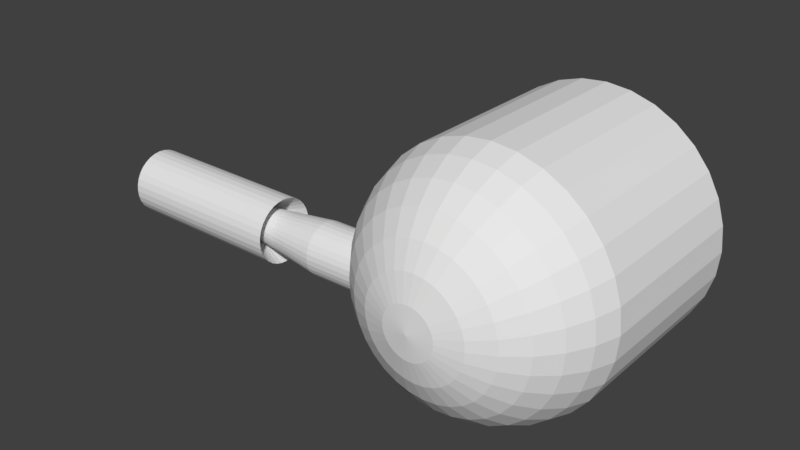 # Source: Tower1Old.blend  (saved by Blender 2.79.0; exported with 4.5.12 LTS)
import bpy
from mathutils import Matrix  # noqa: F401  (used for matrix-valued properties, if any)

bpy.ops.wm.read_factory_settings(use_empty=True)
scene = bpy.context.scene
scene.name = 'Scene'

# ---- collections
col_collection_1 = bpy.data.collections.new('Collection 1'); scene.collection.children.link(col_collection_1)

# ---- world
world_world = bpy.data.worlds.new('World'); scene.world = world_world
world_world.color = (0.05088, 0.05088, 0.05088)
world_world.use_sun_shadow = False
world_world.sun_shadow_jitter_overblur = 0.0
world_world.cycles.sampling_method = 'MANUAL'

# ---- meshes
me_sphere = bpy.data.meshes.new('Sphere')
me_sphere.from_pydata([(0.0, 0.1951, 2.738), (0.0, 0.3827, 2.682), (0.0, 0.5556, 2.589), (0.0, 0.7071, 2.465), (0.0, 0.8315, 2.313), (0.0, 0.9239, 2.14), (0.0, 0.9808, 1.953), (1.263e-07, -0.002304, 1.938), (0.03806, 0.1913, 2.738), (0.07466, 0.3753, 2.682), (0.1084, 0.5449, 2.589), (0.1379, 0.6935, 2.465), (0.1622, 0.8155, 2.313), (0.1802, 0.9061, 2.14), (0.1913, 0.9619, 1.953), (-0.0004488, -0.002261, 1.938), (0.07466, 0.1802, 2.738), (0.1464, 0.3536, 2.682), (0.2126, 0.5133, 2.589), (0.2706, 0.6533, 2.465), (0.3182, 0.7682, 2.313), (0.3536, 0.8536, 2.14), (0.3753, 0.9061, 1.953), (-0.0008782, -0.002128, 1.938), (0.1084, 0.1622, 2.738), (0.2126, 0.3182, 2.682), (0.3087, 0.4619, 2.589), (0.3928, 0.5879, 2.465), (0.4619, 0.6913, 2.313), (0.5133, 0.7682, 2.14), (0.5449, 0.8155, 1.953), (-0.001281, -0.001918, 1.938), (0.1379, 0.1379, 2.738), (0.2706, 0.2706, 2.682), (0.3928, 0.3928, 2.589), (0.5, 0.5, 2.465), (0.5879, 0.5879, 2.313), (0.6533, 0.6533, 2.14), (0.6935, 0.6935, 1.953), (-0.001626, -0.001626, 1.938), (0.1622, 0.1084, 2.738), (0.3182, 0.2126, 2.682), (0.4619, 0.3087, 2.589), (0.5879, 0.3928, 2.465), (0.6913, 0.4619, 2.313), (0.7682, 0.5133, 2.14), (0.8155, 0.5449, 1.953), (-0.001917, -0.001282, 1.938), (0.1802, 0.07466, 2.738), (0.3536, 0.1464, 2.682), (0.5133, 0.2126, 2.589), (0.6533, 0.2706, 2.465), (0.7682, 0.3182, 2.313), (0.8536, 0.3536, 2.14), (0.9061, 0.3753, 1.953), (-0.002127, -0.0008786, 1.938), (0.1913, 0.03806, 2.738), (0.3753, 0.07466, 2.682), (0.5449, 0.1084, 2.589), (0.6935, 0.1379, 2.465), (0.8155, 0.1622, 2.313), (0.9061, 0.1802, 2.14), (0.9619, 0.1913, 1.953), (-0.002261, -0.0004492, 1.938), (0.1951, -3.266e-07, 2.738), (0.3827, -3.192e-07, 2.682), (0.5556, -3.117e-07, 2.589), (0.7071, -3.192e-07, 2.465), (0.8315, -3.341e-07, 2.313), (0.9239, -2.745e-07, 2.14), (0.9808, -3.937e-07, 1.953), (-0.002304, -2.757e-07, 1.938), (0.1913, -0.03806, 2.738), (0.3753, -0.07466, 2.682), (0.5449, -0.1084, 2.589), (0.6935, -0.138, 2.465), (0.8155, -0.1622, 2.313), (0.9061, -0.1802, 2.14), (0.9619, -0.1913, 1.953), (-0.002261, 0.0004486, 1.938), (0.1802, -0.07466, 2.738), (0.3536, -0.1464, 2.682), (0.5133, -0.2126, 2.589), (0.6533, -0.2706, 2.465), (0.7682, -0.3182, 2.313), (0.8536, -0.3536, 2.14), (0.9061, -0.3753, 1.953), (-0.002127, 0.0008781, 1.938), (0.1622, -0.1084, 2.738), (0.3182, -0.2126, 2.682), (0.4619, -0.3087, 2.589), (0.5879, -0.3928, 2.465), (0.6913, -0.4619, 2.313), (0.7682, -0.5133, 2.14), (0.8155, -0.5449, 1.953), (-0.001917, 0.001281, 1.938), (0.1379, -0.138, 2.738), (0.2706, -0.2706, 2.682), (0.3928, -0.3928, 2.589), (0.5, -0.5, 2.465), (0.5879, -0.5879, 2.313), (0.6533, -0.6533, 2.14), (0.6935, -0.6935, 1.953), (-0.001626, 0.001625, 1.938), (0.1084, -0.1622, 2.738), (0.2126, -0.3182, 2.682), (0.3087, -0.4619, 2.589), (0.3928, -0.5879, 2.465), (0.4619, -0.6913, 2.313), (0.5133, -0.7682, 2.14), (0.5449, -0.8155, 1.953), (-0.001281, 0.001917, 1.938), (0.07466, -0.1802, 2.738), (0.1464, -0.3536, 2.682), (0.2126, -0.5133, 2.589), (0.2706, -0.6533, 2.465), (0.3182, -0.7682, 2.313), (0.3536, -0.8536, 2.14), (0.3753, -0.9061, 1.953), (-0.0008782, 0.002127, 1.938), (0.03806, -0.1913, 2.738), (0.07466, -0.3753, 2.682), (0.1084, -0.5449, 2.589), (0.1379, -0.6935, 2.465), (0.1622, -0.8155, 2.313), (0.1802, -0.9061, 2.14), (0.1913, -0.9619, 1.953), (-0.0004488, 0.00226, 1.938), (-7.212e-09, -0.1951, 2.738), (4.122e-08, -0.3827, 2.682), (2.632e-08, -0.5556, 2.589), (-2.584e-08, -0.7071, 2.465), (-8.544e-08, -0.8315, 2.313), (6.357e-08, -0.9239, 2.14), (-8.544e-08, -0.9808, 1.953), (1.228e-07, 0.002304, 1.938), (-0.03806, -0.1913, 2.738), (-0.07466, -0.3753, 2.682), (-0.1084, -0.5449, 2.589), (-0.1379, -0.6935, 2.465), (-0.1622, -0.8155, 2.313), (-0.1802, -0.9061, 2.14), (-0.1913, -0.9619, 1.953), (0.000449, 0.00226, 1.938), (-0.07466, -0.1802, 2.738), (-0.1464, -0.3536, 2.682), (-0.2126, -0.5133, 2.589), (-0.2706, -0.6533, 2.465), (-0.3182, -0.7682, 2.313), (-0.3536, -0.8536, 2.14), (-0.3753, -0.9061, 1.953), (0.0008785, 0.002127, 1.938), (-0.1084, -0.1622, 2.738), (-0.2126, -0.3182, 2.682), (-0.3087, -0.4619, 2.589), (-0.3928, -0.5879, 2.465), (-0.4619, -0.6913, 2.313), (-0.5133, -0.7682, 2.14), (-0.5449, -0.8155, 1.953), (0.001281, 0.001917, 1.938), (-2.304e-07, -5.562e-07, 2.758), (-0.1379, -0.138, 2.738), (-0.2706, -0.2706, 2.682), (-0.3928, -0.3928, 2.589), (-0.5, -0.5, 2.465), (-0.5879, -0.5879, 2.313), (-0.6533, -0.6533, 2.14), (-0.6935, -0.6935, 1.953), (0.001626, 0.001625, 1.938), (-0.1622, -0.1084, 2.738), (-0.3182, -0.2126, 2.682), (-0.4619, -0.3087, 2.589), (-0.5879, -0.3928, 2.465), (-0.6913, -0.4619, 2.313), (-0.7682, -0.5133, 2.14), (-0.8155, -0.5449, 1.953), (0.001918, 0.001281, 1.938), (-0.1802, -0.07466, 2.738), (-0.3536, -0.1464, 2.682), (-0.5133, -0.2126, 2.589), (-0.6533, -0.2706, 2.465), (-0.7682, -0.3182, 2.313), (-0.8536, -0.3536, 2.14), (-0.9061, -0.3753, 1.953), (0.002127, 0.0008781, 1.938), (-0.1913, -0.03806, 2.738), (-0.3753, -0.07466, 2.682), (-0.5449, -0.1084, 2.589), (-0.6935, -0.1379, 2.465), (-0.8155, -0.1622, 2.313), (-0.9061, -0.1802, 2.14), (-0.9619, -0.1913, 1.953), (0.002261, 0.0004486, 1.938), (-0.1951, -3.117e-07, 2.738), (-0.3827, -2.819e-07, 2.682), (-0.5556, -2.819e-07, 2.589), (-0.7071, -1.851e-07, 2.465), (-0.8315, -1.404e-07, 2.313), (-0.9239, -3.192e-07, 2.14), (-0.9808, -9.567e-08, 1.953), (0.002304, -2.674e-07, 1.938), (-0.1913, 0.03806, 2.738), (-0.3753, 0.07466, 2.682), (-0.5449, 0.1084, 2.589), (-0.6935, 0.1379, 2.465), (-0.8155, 0.1622, 2.313), (-0.9061, 0.1802, 2.14), (-0.9619, 0.1913, 1.953), (0.002261, -0.0004492, 1.938), (-0.1802, 0.07466, 2.738), (-0.3536, 0.1464, 2.682), (-0.5133, 0.2126, 2.589), (-0.6533, 0.2706, 2.465), (-0.7682, 0.3182, 2.313), (-0.8536, 0.3536, 2.14), (-0.9061, 0.3753, 1.953), (0.002127, -0.0008786, 1.938), (-0.1622, 0.1084, 2.738), (-0.3182, 0.2126, 2.682), (-0.4619, 0.3087, 2.589), (-0.5879, 0.3928, 2.465), (-0.6913, 0.4619, 2.313), (-0.7682, 0.5133, 2.14), (-0.8155, 0.5449, 1.953), (0.001918, -0.001282, 1.938), (-0.1379, 0.1379, 2.738), (-0.2706, 0.2706, 2.682), (-0.3928, 0.3928, 2.589), (-0.5, 0.5, 2.465), (-0.5879, 0.5879, 2.313), (-0.6533, 0.6533, 2.14), (-0.6935, 0.6935, 1.953), (0.001626, -0.001626, 1.938), (-0.1084, 0.1622, 2.738), (-0.2126, 0.3182, 2.682), (-0.3087, 0.4619, 2.589), (-0.3928, 0.5879, 2.465), (-0.4619, 0.6913, 2.313), (-0.5133, 0.7682, 2.14), (-0.5449, 0.8155, 1.953), (0.001282, -0.001918, 1.938), (-0.07466, 0.1802, 2.738), (-0.1464, 0.3536, 2.682), (-0.2126, 0.5133, 2.589), (-0.2706, 0.6533, 2.465), (-0.3182, 0.7682, 2.313), (-0.3536, 0.8536, 2.14), (-0.3753, 0.9061, 1.953), (0.0008785, -0.002128, 1.938), (-0.03806, 0.1913, 2.738), (-0.07466, 0.3753, 2.682), (-0.1084, 0.5449, 2.589), (-0.1379, 0.6935, 2.465), (-0.1622, 0.8155, 2.313), (-0.1802, 0.9061, 2.14), (-0.1913, 0.9619, 1.953), (0.000449, -0.002261, 1.938), (0.0, 0.9808, 1.69), (0.1913, 0.9619, 1.69), (0.3753, 0.9061, 1.69), (0.5449, 0.8155, 1.69), (0.6935, 0.6935, 1.69), (0.8155, 0.5449, 1.69), (0.9061, 0.3753, 1.69), (0.9619, 0.1913, 1.69), (0.9808, -3.937e-07, 1.69), (0.9619, -0.1913, 1.69), (0.9061, -0.3753, 1.69), (0.8155, -0.5449, 1.69), (0.6935, -0.6935, 1.69), (0.5449, -0.8155, 1.69), (0.3753, -0.9061, 1.69), (0.1913, -0.9619, 1.69), (-8.544e-08, -0.9808, 1.69), (-0.1913, -0.9619, 1.69), (-0.3753, -0.9061, 1.69), (-0.5449, -0.8155, 1.69), (-0.6935, -0.6935, 1.69), (-0.8155, -0.5449, 1.69), (-0.9061, -0.3753, 1.69), (-0.9619, -0.1913, 1.69), (-0.9808, -9.567e-08, 1.69), (-0.9619, 0.1913, 1.69), (-0.9061, 0.3753, 1.69), (-0.8155, 0.5449, 1.69), (-0.6935, 0.6935, 1.69), (-0.5449, 0.8155, 1.69), (-0.3753, 0.9061, 1.69), (-0.1913, 0.9619, 1.69), (-1.126, 0.1721, 2.195), (-0.7282, 0.1723, 2.188), (-1.127, 0.1609, 2.158), (-0.7288, 0.1611, 2.151), (-1.127, 0.1425, 2.123), (-0.7294, 0.1427, 2.116), (-1.128, 0.1179, 2.093), (-0.7299, 0.1181, 2.086), (-1.128, 0.08778, 2.068), (-0.7304, 0.08798, 2.061), (-1.129, 0.05341, 2.05), (-0.7307, 0.05361, 2.043), (-1.129, 0.0161, 2.038), (-0.7308, 0.0163, 2.031), (-1.129, -0.02272, 2.034), (-0.7309, -0.02252, 2.027), (-1.129, -0.06156, 2.038), (-0.7308, -0.06136, 2.031), (-1.129, -0.09893, 2.049), (-0.7306, -0.09873, 2.042), (-1.128, -0.1334, 2.068), (-0.7303, -0.1332, 2.061), (-1.128, -0.1636, 2.092), (-0.7298, -0.1634, 2.085), (-1.127, -0.1884, 2.122), (-0.7293, -0.1882, 2.115), (-1.127, -0.2069, 2.157), (-0.7287, -0.2067, 2.15), (-1.126, -0.2184, 2.194), (-0.728, -0.2182, 2.187), (-1.125, -0.2223, 2.233), (-0.7273, -0.2221, 2.226), (-1.125, -0.2186, 2.272), (-0.7267, -0.2184, 2.265), (-1.124, -0.2073, 2.309), (-0.726, -0.2071, 2.302), (-1.123, -0.189, 2.343), (-0.7254, -0.1888, 2.337), (-1.123, -0.1644, 2.374), (-0.7249, -0.1642, 2.367), (-1.123, -0.1343, 2.399), (-0.7245, -0.1341, 2.392), (-1.122, -0.0999, 2.417), (-0.7242, -0.0997, 2.41), (-1.122, -0.06259, 2.428), (-0.724, -0.06239, 2.422), (-1.122, -0.02377, 2.432), (-0.724, -0.02357, 2.425), (-1.122, 0.01507, 2.429), (-0.724, 0.01527, 2.422), (-1.122, 0.05244, 2.417), (-0.7243, 0.05264, 2.41), (-1.123, 0.0869, 2.399), (-0.7246, 0.0871, 2.392), (-1.123, 0.1171, 2.374), (-0.725, 0.1173, 2.368), (-1.124, 0.142, 2.344), (-0.7256, 0.1422, 2.337), (-1.124, 0.1604, 2.31), (-0.7262, 0.1606, 2.303), (-1.125, 0.1719, 2.273), (-0.7268, 0.1721, 2.266), (-1.126, 0.1758, 2.234), (-0.7275, 0.176, 2.227), (-2.396, 0.09519, 2.234), (-2.396, 0.09285, 2.257), (-2.395, 0.08605, 2.279), (-2.395, 0.07505, 2.299), (-2.395, 0.06028, 2.317), (-2.394, 0.04229, 2.332), (-2.394, 0.02179, 2.343), (-2.394, -0.0004448, 2.35), (-2.394, -0.02355, 2.352), (-2.394, -0.04665, 2.349), (-2.394, -0.06885, 2.343), (-2.394, -0.0893, 2.332), (-2.395, -0.1072, 2.317), (-2.395, -0.1219, 2.299), (-2.395, -0.1328, 2.278), (-2.396, -0.1395, 2.256), (-2.396, -0.1417, 2.233), (-2.396, -0.1393, 2.21), (-2.397, -0.1325, 2.188), (-2.397, -0.1215, 2.167), (-2.397, -0.1068, 2.149), (-2.398, -0.08878, 2.135), (-2.398, -0.06827, 2.124), (-2.398, -0.04604, 2.117), (-2.398, -0.02293, 2.115), (-2.398, 0.0001682, 2.117), (-2.398, 0.02237, 2.124), (-2.398, 0.04281, 2.135), (-2.398, 0.06072, 2.15), (-2.397, 0.0754, 2.168), (-2.397, 0.08629, 2.188), (-2.397, 0.09297, 2.211), (-1.751, 0.09519, 2.234), (-1.751, 0.09285, 2.257), (-1.75, 0.08605, 2.279), (-1.75, 0.07505, 2.299), (-1.75, 0.06028, 2.317), (-1.749, 0.04229, 2.332), (-1.749, 0.02179, 2.343), (-1.749, -0.0004448, 2.35), (-1.749, -0.02355, 2.352), (-1.749, -0.04665, 2.349), (-1.749, -0.06885, 2.343), (-1.749, -0.0893, 2.332), (-1.75, -0.1072, 2.317), (-1.75, -0.1219, 2.299), (-1.75, -0.1328, 2.278), (-1.751, -0.1395, 2.256), (-1.751, -0.1417, 2.233), (-1.751, -0.1393, 2.21), (-1.752, -0.1325, 2.188), (-1.752, -0.1215, 2.167), (-1.753, -0.1068, 2.149), (-1.753, -0.08878, 2.135), (-1.753, -0.06827, 2.124), (-1.753, -0.04604, 2.117), (-1.753, -0.02293, 2.115), (-1.753, 0.0001682, 2.117), (-1.753, 0.02237, 2.124), (-1.753, 0.04281, 2.135), (-1.753, 0.06072, 2.15), (-1.752, 0.0754, 2.168), (-1.752, 0.08629, 2.188), (-1.752, 0.09297, 2.211), (-2.845, 0.2187, 2.234), (-2.844, 0.2139, 2.281), (-2.843, 0.2001, 2.327), (-2.842, 0.1776, 2.368), (-2.842, 0.1474, 2.405), (-2.841, 0.1107, 2.435), (-2.841, 0.06876, 2.457), (-2.84, 0.02334, 2.471), (-2.84, -0.02388, 2.475), (-2.84, -0.07107, 2.471), (-2.841, -0.1164, 2.457), (-2.841, -0.1582, 2.434), (-2.842, -0.1948, 2.404), (-2.842, -0.2248, 2.367), (-2.843, -0.247, 2.325), (-2.844, -0.2607, 2.28), (-2.844, -0.2652, 2.233), (-2.845, -0.2604, 2.186), (-2.846, -0.2465, 2.14), (-2.847, -0.2241, 2.098), (-2.847, -0.1939, 2.062), (-2.848, -0.1571, 2.032), (-2.848, -0.1152, 2.01), (-2.849, -0.06982, 1.996), (-2.849, -0.0226, 1.991), (-2.849, 0.02459, 1.996), (-2.848, 0.06994, 2.01), (-2.848, 0.1117, 2.033), (-2.848, 0.1483, 2.063), (-2.847, 0.1783, 2.099), (-2.846, 0.2005, 2.141), (-2.845, 0.2142, 2.187), (-1.527, 0.2187, 2.234), (-1.526, 0.2139, 2.281), (-1.525, 0.2001, 2.327), (-1.525, 0.1776, 2.368), (-1.524, 0.1474, 2.405), (-1.523, 0.1107, 2.435), (-1.523, 0.06876, 2.457), (-1.523, 0.02334, 2.471), (-1.523, -0.02388, 2.475), (-1.523, -0.07107, 2.471), (-1.523, -0.1164, 2.457), (-1.523, -0.1582, 2.434), (-1.524, -0.1948, 2.404), (-1.524, -0.2248, 2.367), (-1.525, -0.247, 2.325), (-1.526, -0.2607, 2.28), (-1.527, -0.2652, 2.233), (-1.528, -0.2604, 2.186), (-1.528, -0.2465, 2.14), (-1.529, -0.2241, 2.098), (-1.53, -0.1939, 2.062), (-1.53, -0.1571, 2.032), (-1.531, -0.1152, 2.01), (-1.531, -0.06982, 1.996), (-1.531, -0.0226, 1.991), (-1.531, 0.02459, 1.996), (-1.531, 0.06994, 2.01), (-1.53, 0.1117, 2.033), (-1.53, 0.1483, 2.063), (-1.529, 0.1783, 2.099), (-1.529, 0.2005, 2.141), (-1.528, 0.2142, 2.187), (-1.528, 0.2142, 2.187), (-1.529, 0.2005, 2.141), (-1.529, 0.1783, 2.099), (-1.53, 0.1483, 2.063), (-1.53, 0.1117, 2.033), (-1.531, 0.06994, 2.01), (-1.531, 0.02459, 1.996), (-1.531, -0.0226, 1.991), (-1.531, -0.06982, 1.996), (-1.531, -0.1152, 2.01), (-1.53, -0.1571, 2.032), (-1.53, -0.1939, 2.062), (-1.529, -0.2241, 2.098), (-1.528, -0.2465, 2.14), (-1.528, -0.2604, 2.186), (-1.527, -0.2652, 2.233), (-1.526, -0.2607, 2.28), (-1.525, -0.247, 2.325), (-1.524, -0.2248, 2.367), (-1.524, -0.1948, 2.404), (-1.523, -0.1582, 2.434), (-1.523, -0.1164, 2.457), (-1.523, -0.07107, 2.471), (-1.523, -0.02388, 2.475), (-1.523, 0.02334, 2.471), (-1.523, 0.06876, 2.457), (-1.523, 0.1107, 2.435), (-1.524, 0.1474, 2.405), (-1.525, 0.1776, 2.368), (-1.525, 0.2001, 2.327), (-1.526, 0.2139, 2.281), (-1.527, 0.2187, 2.234), (0.0, 0.9808, 0.6076), (0.1913, 0.9619, 0.6076), (0.3753, 0.9061, 0.6076), (0.5449, 0.8155, 0.6076), (0.6935, 0.6935, 0.6076), (0.8155, 0.5449, 0.6076), (0.9061, 0.3753, 0.6076), (0.9619, 0.1913, 0.6076), (0.9808, -3.937e-07, 0.6076), (0.9619, -0.1913, 0.6076), (0.9061, -0.3753, 0.6076), (0.8155, -0.5449, 0.6076), (0.6935, -0.6935, 0.6076), (0.5449, -0.8155, 0.6076), (0.3753, -0.9061, 0.6076), (0.1913, -0.9619, 0.6076), (-8.544e-08, -0.9808, 0.6076), (-0.1913, -0.9619, 0.6076), (-0.3753, -0.9061, 0.6076), (-0.5449, -0.8155, 0.6076), (-0.6935, -0.6935, 0.6076), (-0.8155, -0.5449, 0.6076), (-0.9061, -0.3753, 0.6076), (-0.9619, -0.1913, 0.6076), (-0.9808, -9.567e-08, 0.6076), (-0.9619, 0.1913, 0.6076), (-0.9061, 0.3753, 0.6076), (-0.8155, 0.5449, 0.6076), (-0.6935, 0.6935, 0.6076), (-0.5449, 0.8155, 0.6076), (-0.3753, 0.9061, 0.6076), (-0.1913, 0.9619, 0.6076), (1.441e-07, 0.05564, 0.6076), (0.01086, 0.05458, 0.6076), (0.02129, 0.05141, 0.6076), (0.03091, 0.04627, 0.6076), (0.03935, 0.03935, 0.6076), (0.04627, 0.03091, 0.6076), (0.05141, 0.02129, 0.6076), (0.05458, 0.01086, 0.6076), (0.05564, -2.718e-07, 0.6076), (0.05458, -0.01086, 0.6076), (0.05141, -0.02129, 0.6076), (0.04627, -0.03091, 0.6076), (0.03935, -0.03935, 0.6076), (0.03091, -0.04627, 0.6076), (0.02129, -0.05141, 0.6076), (0.01086, -0.05458, 0.6076), (1.392e-07, -0.05565, 0.6076), (-0.01086, -0.05458, 0.6076), (-0.02129, -0.05141, 0.6076), (-0.03091, -0.04627, 0.6076), (-0.03935, -0.03935, 0.6076), (-0.04627, -0.03091, 0.6076), (-0.05141, -0.02129, 0.6076), (-0.05458, -0.01086, 0.6076), (-0.05564, -2.549e-07, 0.6076), (-0.05458, 0.01086, 0.6076), (-0.05141, 0.02129, 0.6076), (-0.04627, 0.03091, 0.6076), (-0.03935, 0.03935, 0.6076), (-0.03091, 0.04627, 0.6076), (-0.02129, 0.05141, 0.6076), (-0.01086, 0.05458, 0.6076)], [], [(1, 0, 8, 9), (2, 1, 9, 10), (3, 2, 10, 11), (4, 3, 11, 12), (5, 4, 12, 13), (6, 5, 13, 14), (7, 6, 14, 15), (0, 160, 8), (8, 160, 16), (9, 8, 16, 17), (10, 9, 17, 18), (11, 10, 18, 19), (12, 11, 19, 20), (13, 12, 20, 21), (14, 13, 21, 22), (15, 14, 22, 23), (20, 19, 27, 28), (21, 20, 28, 29), (22, 21, 29, 30), (23, 22, 30, 31), (16, 160, 24), (17, 16, 24, 25), (18, 17, 25, 26), (19, 18, 26, 27), (25, 24, 32, 33), (26, 25, 33, 34), (27, 26, 34, 35), (28, 27, 35, 36), (29, 28, 36, 37), (30, 29, 37, 38), (31, 30, 38, 39), (24, 160, 32), (37, 36, 44, 45), (38, 37, 45, 46), (39, 38, 46, 47), (32, 160, 40), (33, 32, 40, 41), (34, 33, 41, 42), (35, 34, 42, 43), (36, 35, 43, 44), (41, 40, 48, 49), (42, 41, 49, 50), (43, 42, 50, 51), (44, 43, 51, 52), (45, 44, 52, 53), (46, 45, 53, 54), (47, 46, 54, 55), (40, 160, 48), (53, 52, 60, 61), (54, 53, 61, 62), (55, 54, 62, 63), (48, 160, 56), (49, 48, 56, 57), (50, 49, 57, 58), (51, 50, 58, 59), (52, 51, 59, 60), (58, 57, 65, 66), (59, 58, 66, 67), (60, 59, 67, 68), (61, 60, 68, 69), (62, 61, 69, 70), (63, 62, 70, 71), (56, 160, 64), (57, 56, 64, 65), (70, 69, 77, 78), (71, 70, 78, 79), (64, 160, 72), (65, 64, 72, 73), (66, 65, 73, 74), (67, 66, 74, 75), (68, 67, 75, 76), (69, 68, 76, 77), (75, 74, 82, 83), (76, 75, 83, 84), (77, 76, 84, 85), (78, 77, 85, 86), (79, 78, 86, 87), (72, 160, 80), (73, 72, 80, 81), (74, 73, 81, 82), (87, 86, 94, 95), (80, 160, 88), (81, 80, 88, 89), (82, 81, 89, 90), (83, 82, 90, 91), (84, 83, 91, 92), (85, 84, 92, 93), (86, 85, 93, 94), (91, 90, 98, 99), (92, 91, 99, 100), (93, 92, 100, 101), (94, 93, 101, 102), (95, 94, 102, 103), (88, 160, 96), (89, 88, 96, 97), (90, 89, 97, 98), (103, 102, 110, 111), (96, 160, 104), (97, 96, 104, 105), (98, 97, 105, 106), (99, 98, 106, 107), (100, 99, 107, 108), (101, 100, 108, 109), (102, 101, 109, 110), (108, 107, 115, 116), (109, 108, 116, 117), (110, 109, 117, 118), (111, 110, 118, 119), (104, 160, 112), (105, 104, 112, 113), (106, 105, 113, 114), (107, 106, 114, 115), (112, 160, 120), (113, 112, 120, 121), (114, 113, 121, 122), (115, 114, 122, 123), (116, 115, 123, 124), (117, 116, 124, 125), (118, 117, 125, 126), (119, 118, 126, 127), (124, 123, 131, 132), (125, 124, 132, 133), (126, 125, 133, 134), (127, 126, 134, 135), (120, 160, 128), (121, 120, 128, 129), (122, 121, 129, 130), (123, 122, 130, 131), (129, 128, 136, 137), (130, 129, 137, 138), (131, 130, 138, 139), (132, 131, 139, 140), (133, 132, 140, 141), (134, 133, 141, 142), (135, 134, 142, 143), (128, 160, 136), (141, 140, 148, 149), (142, 141, 149, 150), (143, 142, 150, 151), (136, 160, 144), (137, 136, 144, 145), (138, 137, 145, 146), (139, 138, 146, 147), (140, 139, 147, 148), (146, 145, 153, 154), (147, 146, 154, 155), (148, 147, 155, 156), (149, 148, 156, 157), (150, 149, 157, 158), (151, 150, 158, 159), (144, 160, 152), (145, 144, 152, 153), (158, 157, 166, 167), (159, 158, 167, 168), (152, 160, 161), (153, 152, 161, 162), (154, 153, 162, 163), (155, 154, 163, 164), (156, 155, 164, 165), (157, 156, 165, 166), (163, 162, 170, 171), (164, 163, 171, 172), (165, 164, 172, 173), (166, 165, 173, 174), (167, 166, 174, 175), (168, 167, 175, 176), (161, 160, 169), (162, 161, 169, 170), (175, 174, 182, 183), (176, 175, 183, 184), (169, 160, 177), (170, 169, 177, 178), (171, 170, 178, 179), (172, 171, 179, 180), (173, 172, 180, 181), (174, 173, 181, 182), (180, 179, 187, 188), (181, 180, 188, 189), (182, 181, 189, 190), (183, 182, 190, 191), (184, 183, 191, 192), (177, 160, 185), (178, 177, 185, 186), (179, 178, 186, 187), (192, 191, 199, 200), (185, 160, 193), (186, 185, 193, 194), (187, 186, 194, 195), (188, 187, 195, 196), (189, 188, 196, 197), (190, 189, 197, 198), (191, 190, 198, 199), (196, 195, 203, 204), (197, 196, 204, 205), (198, 197, 205, 206), (199, 198, 206, 207), (200, 199, 207, 208), (193, 160, 201), (194, 193, 201, 202), (195, 194, 202, 203), (208, 207, 215, 216), (201, 160, 209), (202, 201, 209, 210), (203, 202, 210, 211), (204, 203, 211, 212), (205, 204, 212, 213), (206, 205, 213, 214), (207, 206, 214, 215), (213, 212, 220, 221), (214, 213, 221, 222), (215, 214, 222, 223), (216, 215, 223, 224), (209, 160, 217), (210, 209, 217, 218), (211, 210, 218, 219), (212, 211, 219, 220), (218, 217, 225, 226), (219, 218, 226, 227), (220, 219, 227, 228), (221, 220, 228, 229), (222, 221, 229, 230), (223, 222, 230, 231), (224, 223, 231, 232), (217, 160, 225), (230, 229, 237, 238), (231, 230, 238, 239), (232, 231, 239, 240), (225, 160, 233), (226, 225, 233, 234), (227, 226, 234, 235), (228, 227, 235, 236), (229, 228, 236, 237), (234, 233, 241, 242), (235, 234, 242, 243), (236, 235, 243, 244), (237, 236, 244, 245), (238, 237, 245, 246), (239, 238, 246, 247), (240, 239, 247, 248), (233, 160, 241), (246, 245, 253, 254), (247, 246, 254, 255), (248, 247, 255, 256), (241, 160, 249), (242, 241, 249, 250), (243, 242, 250, 251), (244, 243, 251, 252), (245, 244, 252, 253), (251, 250, 1, 2), (252, 251, 2, 3), (253, 252, 3, 4), (254, 253, 4, 5), (255, 254, 5, 6), (256, 255, 6, 7), (249, 160, 0), (250, 249, 0, 1), (118, 110, 270, 271), (255, 247, 287, 288), (231, 223, 284, 285), (175, 167, 277, 278), (62, 54, 263, 264), (38, 30, 260, 261), (191, 199, 281, 280), (6, 255, 288, 257), (78, 70, 265, 266), (247, 239, 286, 287), (191, 183, 279, 280), (134, 126, 272, 273), (54, 46, 262, 263), (207, 215, 283, 282), (150, 142, 274, 275), (126, 118, 271, 272), (70, 62, 264, 265), (207, 199, 281, 282), (86, 94, 268, 267), (167, 158, 276, 277), (86, 78, 266, 267), (223, 215, 283, 284), (142, 134, 273, 274), (14, 6, 257, 258), (30, 22, 259, 260), (102, 110, 270, 269), (158, 150, 275, 276), (239, 231, 285, 286), (183, 175, 278, 279), (102, 94, 268, 269), (46, 38, 261, 262), (22, 14, 258, 259), (289, 290, 292, 291), (291, 292, 294, 293), (293, 294, 296, 295), (295, 296, 298, 297), (297, 298, 300, 299), (299, 300, 302, 301), (301, 302, 304, 303), (303, 304, 306, 305), (305, 306, 308, 307), (307, 308, 310, 309), (309, 310, 312, 311), (311, 312, 314, 313), (313, 314, 316, 315), (315, 316, 318, 317), (317, 318, 320, 319), (319, 320, 322, 321), (321, 322, 324, 323), (323, 324, 326, 325), (325, 326, 328, 327), (327, 328, 330, 329), (329, 330, 332, 331), (331, 332, 334, 333), (333, 334, 336, 335), (335, 336, 338, 337), (337, 338, 340, 339), (339, 340, 342, 341), (341, 342, 344, 343), (343, 344, 346, 345), (345, 346, 348, 347), (347, 348, 350, 349), (292, 290, 352, 350, 348, 346, 344, 342, 340, 338, 336, 334, 332, 330, 328, 326, 324, 322, 320, 318, 316, 314, 312, 310, 308, 306, 304, 302, 300, 298, 296, 294), (349, 350, 352, 351), (351, 352, 290, 289), (371, 372, 436, 435), (387, 386, 450, 451), (413, 412, 476, 477), (291, 293, 414, 415), (358, 359, 423, 422), (385, 416, 480, 449), (321, 323, 399, 400), (412, 411, 475, 476), (369, 370, 434, 433), (370, 371, 435, 434), (411, 410, 474, 475), (299, 301, 410, 411), (354, 355, 419, 418), (410, 409, 473, 474), (329, 331, 395, 396), (372, 373, 437, 436), (382, 383, 447, 446), (378, 379, 443, 442), (307, 309, 406, 407), (409, 408, 472, 473), (356, 357, 421, 420), (337, 339, 391, 392), (408, 407, 471, 472), (360, 361, 425, 424), (381, 382, 446, 445), (333, 335, 393, 394), (368, 369, 433, 432), (407, 406, 470, 471), (345, 347, 387, 388), (376, 377, 441, 440), (406, 405, 469, 470), (313, 315, 403, 404), (341, 343, 389, 390), (305, 307, 407, 408), (311, 313, 404, 405), (383, 384, 448, 447), (319, 321, 400, 401), (384, 353, 417, 448), (327, 329, 396, 397), (405, 404, 468, 469), (335, 337, 392, 393), (365, 366, 430, 429), (404, 403, 467, 468), (343, 345, 388, 389), (353, 354, 418, 417), (403, 402, 466, 467), (351, 289, 416, 385), (373, 374, 438, 437), (402, 401, 465, 466), (315, 317, 402, 403), (367, 368, 432, 431), (401, 400, 464, 465), (323, 325, 398, 399), (400, 399, 463, 464), (374, 375, 439, 438), (379, 380, 444, 443), (399, 398, 462, 463), (398, 397, 461, 462), (362, 363, 427, 426), (397, 396, 460, 461), (349, 351, 385, 386), (396, 395, 459, 460), (295, 297, 412, 413), (377, 378, 442, 441), (303, 305, 408, 409), (364, 365, 429, 428), (347, 349, 386, 387), (357, 358, 422, 421), (293, 295, 413, 414), (395, 394, 458, 459), (301, 303, 409, 410), (394, 393, 457, 458), (309, 311, 405, 406), (393, 392, 456, 457), (317, 319, 401, 402), (380, 381, 445, 444), (392, 391, 455, 456), (325, 327, 397, 398), (361, 362, 426, 425), (391, 390, 454, 455), (289, 291, 415, 416), (386, 385, 449, 450), (390, 389, 453, 454), (297, 299, 411, 412), (416, 415, 479, 480), (375, 376, 440, 439), (355, 356, 420, 419), (389, 388, 452, 453), (415, 414, 478, 479), (359, 360, 424, 423), (363, 364, 428, 427), (388, 387, 451, 452), (414, 413, 477, 478), (331, 333, 394, 395), (366, 367, 431, 430), (339, 341, 390, 391), (490, 491, 438, 439), (491, 492, 437, 438), (452, 451, 510, 509), (499, 500, 429, 430), (470, 469, 492, 491), (496, 497, 432, 433), (487, 488, 441, 442), (498, 499, 430, 431), (451, 450, 511, 510), (511, 512, 417, 418), (455, 454, 507, 506), (486, 487, 442, 443), (461, 460, 501, 500), (449, 480, 481, 512), (500, 501, 428, 429), (454, 453, 508, 507), (483, 484, 445, 446), (473, 472, 489, 488), (462, 461, 500, 499), (495, 496, 433, 434), (453, 452, 509, 508), (502, 503, 426, 427), (458, 457, 504, 503), (474, 473, 488, 487), (459, 458, 503, 502), (471, 470, 491, 490), (456, 455, 506, 505), (507, 508, 421, 422), (468, 467, 494, 493), (503, 504, 425, 426), (467, 466, 495, 494), (488, 489, 440, 441), (466, 465, 496, 495), (501, 502, 427, 428), (465, 464, 497, 496), (504, 505, 424, 425), (492, 493, 436, 437), (464, 463, 498, 497), (493, 494, 435, 436), (463, 462, 499, 498), (482, 483, 446, 447), (510, 511, 418, 419), (506, 507, 422, 423), (494, 495, 434, 435), (475, 474, 487, 486), (460, 459, 502, 501), (472, 471, 490, 489), (457, 456, 505, 504), (469, 468, 493, 492), (509, 510, 419, 420), (450, 449, 512, 511), (508, 509, 420, 421), (480, 479, 482, 481), (505, 506, 423, 424), (479, 478, 483, 482), (484, 485, 444, 445), (512, 481, 448, 417), (478, 477, 484, 483), (497, 498, 431, 432), (477, 476, 485, 484), (489, 490, 439, 440), (476, 475, 486, 485), (485, 486, 443, 444), (481, 482, 447, 448), (267, 266, 522, 523), (280, 281, 537, 536), (267, 268, 524, 523), (282, 281, 537, 538), (269, 268, 524, 525), (282, 283, 539, 538), (269, 270, 526, 525), (284, 283, 539, 540), (271, 270, 526, 527), (258, 257, 513, 514), (285, 284, 540, 541), (272, 271, 527, 528), (259, 258, 514, 515), (286, 285, 541, 542), (273, 272, 528, 529), (260, 259, 515, 516), (287, 286, 542, 543), (274, 273, 529, 530), (261, 260, 516, 517), (288, 287, 543, 544), (275, 274, 530, 531), (262, 261, 517, 518), (257, 288, 544, 513), (276, 275, 531, 532), (263, 262, 518, 519), (277, 276, 532, 533), (264, 263, 519, 520), (278, 277, 533, 534), (265, 264, 520, 521), (279, 278, 534, 535), (266, 265, 521, 522), (280, 279, 535, 536), (538, 539, 571, 570), (525, 526, 558, 557), (540, 539, 571, 572), (527, 526, 558, 559), (514, 513, 545, 546), (541, 540, 572, 573), (528, 527, 559, 560), (515, 514, 546, 547), (542, 541, 573, 574), (529, 528, 560, 561), (516, 515, 547, 548), (543, 542, 574, 575), (530, 529, 561, 562), (517, 516, 548, 549), (544, 543, 575, 576), (531, 530, 562, 563), (518, 517, 549, 550), (513, 544, 576, 545), (532, 531, 563, 564), (519, 518, 550, 551), (533, 532, 564, 565), (520, 519, 551, 552), (534, 533, 565, 566), (521, 520, 552, 553), (535, 534, 566, 567), (522, 521, 553, 554), (536, 535, 567, 568), (523, 522, 554, 555), (536, 537, 569, 568), (523, 524, 556, 555), (538, 537, 569, 570), (525, 524, 556, 557)])
me_sphere.use_remesh_preserve_volume = False
me_sphere.use_remesh_preserve_attributes = False
me_sphere.use_mirror_vertex_groups = False
me_sphere.update()

# ---- objects
ob_sphere = bpy.data.objects.new('Sphere', me_sphere)

# ---- transforms, parenting, visibility, modifiers, constraints
ob_sphere.location = (0.0, 1.355, 0.0)
ob_sphere.rotation_euler = (1.571, -0.0, 0.0)
ob_sphere.lineart.crease_threshold = 0.0

# ---- collection membership
col_collection_1.objects.link(ob_sphere)

# ---- scene / render settings (as saved in the file)
scene.frame_start = 1; scene.frame_end = 250; scene.frame_set(1)
scene.render.engine = 'BLENDER_EEVEE_NEXT'
scene.render.resolution_percentage = 50
scene.render.dither_intensity = 0.0
scene.cycles.use_denoising = False
scene.cycles.samples = 128
scene.cycles.sampling_pattern = 'TABULATED_SOBOL'
scene.cycles.use_adaptive_sampling = False
scene.cycles.use_light_tree = False
scene.cycles.blur_glossy = 0.0
scene.cycles.sample_clamp_indirect = 0.0
scene.view_settings.view_transform = 'Standard'
bpy.context.view_layer.update()

# ---- added for rendering (the .blend has no active camera and no usable light): camera, sun
cam_auto = bpy.data.cameras.new('AutoCamera')
cam_auto.lens = 50.0
cam_auto.sensor_width = 36.0
cam_auto.clip_end = 1000.0
ob_auto_camera = bpy.data.objects.new('AutoCamera', cam_auto)
scene.collection.objects.link(ob_auto_camera)
ob_auto_camera.location = (3.51633, -5.66786, 3.56026)
ob_auto_camera.rotation_euler = (1.09748, -7.21219e-08, 0.694738)
scene.camera = ob_auto_camera
light_auto_sun = bpy.data.lights.new('AutoSun', 'SUN')
light_auto_sun.energy = 3.0
light_auto_sun.angle = 0.0523599
ob_auto_sun = bpy.data.objects.new('AutoSun', light_auto_sun)
scene.collection.objects.link(ob_auto_sun)
ob_auto_sun.rotation_euler = (0.872665, 0.174533, 0.523599)
bpy.context.view_layer.update()

